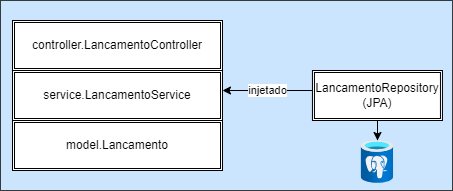

The diagram above was exported from draw.io. Its source (the exported page's mxGraphModel, read from the mxfile embedded in the PNG):
<mxGraphModel dx="880" dy="524" grid="1" gridSize="10" guides="1" tooltips="1" connect="1" arrows="1" fold="1" page="1" pageScale="1" pageWidth="827" pageHeight="1169" math="0" shadow="0">
  <root>
    <mxCell id="0" />
    <mxCell id="1" parent="0" />
    <mxCell id="fqJi_lBx_MHF7-rJuPAz-1" value="" style="rounded=0;whiteSpace=wrap;html=1;fillColor=#cce5ff;strokeColor=#36393d;align=left;verticalAlign=top;" vertex="1" parent="1">
      <mxGeometry x="218" y="130" width="452" height="190" as="geometry" />
    </mxCell>
    <mxCell id="PSnkwW-FvarVJmxssFdN-1" value="model.Lancamento" style="shape=ext;double=1;rounded=0;whiteSpace=wrap;html=1;" vertex="1" parent="1">
      <mxGeometry x="230" y="250" width="210" height="50" as="geometry" />
    </mxCell>
    <mxCell id="PSnkwW-FvarVJmxssFdN-2" value="service.LancamentoService" style="shape=ext;double=1;rounded=0;whiteSpace=wrap;html=1;" vertex="1" parent="1">
      <mxGeometry x="230" y="200" width="210" height="50" as="geometry" />
    </mxCell>
    <mxCell id="PSnkwW-FvarVJmxssFdN-4" value="controller.LancamentoController" style="shape=ext;double=1;rounded=0;whiteSpace=wrap;html=1;" vertex="1" parent="1">
      <mxGeometry x="230" y="150" width="210" height="50" as="geometry" />
    </mxCell>
    <mxCell id="3at-yJXoL2xV23CnVJIH-2" value="" style="edgeStyle=orthogonalEdgeStyle;rounded=0;orthogonalLoop=1;jettySize=auto;html=1;" edge="1" parent="1" source="PSnkwW-FvarVJmxssFdN-5" target="3at-yJXoL2xV23CnVJIH-1">
      <mxGeometry relative="1" as="geometry" />
    </mxCell>
    <mxCell id="PSnkwW-FvarVJmxssFdN-5" value="LancamentoRepository (JPA)" style="shape=ext;double=1;rounded=0;whiteSpace=wrap;html=1;" vertex="1" parent="1">
      <mxGeometry x="529.95" y="200" width="130" height="50" as="geometry" />
    </mxCell>
    <mxCell id="PSnkwW-FvarVJmxssFdN-7" value="injetado" style="endArrow=classic;html=1;rounded=0;entryX=0.905;entryY=0.4;entryDx=0;entryDy=0;entryPerimeter=0;" edge="1" parent="1">
      <mxGeometry width="50" height="50" relative="1" as="geometry">
        <mxPoint x="529.95" y="220" as="sourcePoint" />
        <mxPoint x="439.99999999999994" y="220" as="targetPoint" />
      </mxGeometry>
    </mxCell>
    <mxCell id="3at-yJXoL2xV23CnVJIH-1" value="" style="image;aspect=fixed;html=1;points=[];align=center;fontSize=12;image=img/lib/azure2/databases/Azure_Database_PostgreSQL_Server.svg;" vertex="1" parent="1">
      <mxGeometry x="578.87" y="270" width="32.17" height="42.9" as="geometry" />
    </mxCell>
  </root>
</mxGraphModel>